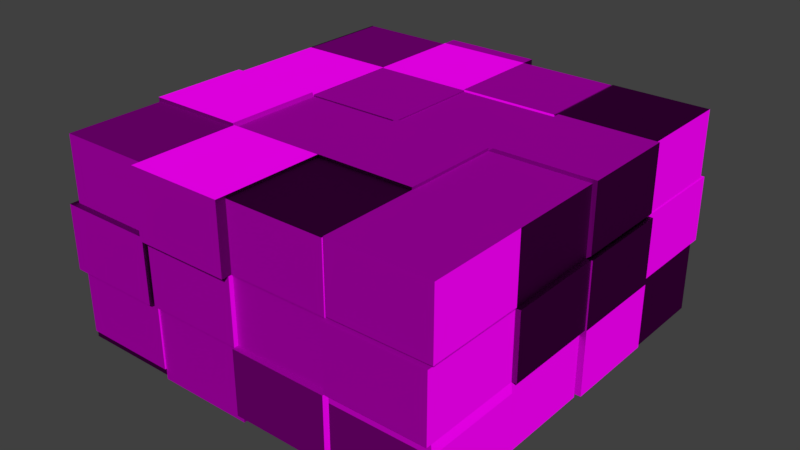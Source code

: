 # Source: game_base1_textured-hr-.blend  (saved by Blender 2.79.0; exported with 4.5.12 LTS)
import bpy
from mathutils import Matrix  # noqa: F401  (used for matrix-valued properties, if any)

bpy.ops.wm.read_factory_settings(use_empty=True)
scene = bpy.context.scene
scene.name = 'Scene'

# ---- collections
col_collection_1 = bpy.data.collections.new('Collection 1'); scene.collection.children.link(col_collection_1)

# ---- images (referenced by path relative to the original .blend; pixels are not part of the script)
import os
ASSET_DIR = os.environ.get("B2B_ASSET_DIR", "")  # directory of the original .blend (textures are referenced by path, not embedded)
HERE = os.path.dirname(os.path.abspath(__file__))  # packed textures are extracted next to this script under _unpacked/

def load_image(name, relpath, width, height, colorspace="sRGB"):
    """Load a texture the original file referenced (path relative to the .blend, or extracted next to this script)."""
    p = next((c for c in (os.path.join(HERE, relpath), os.path.join(ASSET_DIR, relpath)) if relpath and os.path.exists(c)), "")
    if p:
        img = bpy.data.images.load(p, check_existing=True)
        img.name = name
    else:  # same state as the original file: an image datablock whose file is absent (Cycles renders it pink)
        img = bpy.data.images.new(name, width, height)
        img.source = "FILE"
        img.filepath = "//" + (relpath or name)
    img.colorspace_settings.name = colorspace
    return img
img_base_diffuse_001 = load_image('base-diffuse.001', 'base-diffuse.png', 1024, 1024, 'sRGB')
img_base_normals_001 = load_image('base-normals.001', 'base-normal.png', 1024, 1024, 'Non-Color')

# ---- materials (node trees are filled in below, after node groups)
mat_material = bpy.data.materials.new('Material')
mat_material.alpha_threshold = 0.0
mat_material.roughness = 0.5

# ---- material node trees
mat_material.use_nodes = True; mat_material.node_tree.nodes.clear()
_N = mat_material.node_tree.nodes; _L = mat_material.node_tree.links
n0 = _N.new('ShaderNodeOutputMaterial'); n0.name = 'Material Output'; n0.location = (582, 433)
n1 = _N.new('ShaderNodeBsdfPrincipled'); n1.name = 'Principled BSDF'; n1.location = (81, 616)
n1.width = 150
n1.subsurface_method = 'BURLEY'
n1.inputs[2].default_value = 0.95
n1.inputs[3].default_value = 1.45
n1.inputs[9].default_value = (1.0, 1.0, 1.0)
n1.inputs[13].default_value = 0.0
n2 = _N.new('ShaderNodeNormalMap'); n2.name = 'Normal Map'; n2.location = (-232, 237)
n2.inputs[0].default_value = 2.0
n3 = _N.new('ShaderNodeTexImage'); n3.name = 'Image Texture.001'; n3.location = (-470, 640)
n3.width = 140
n3.image = img_base_diffuse_001
n4 = _N.new('ShaderNodeTexImage'); n4.name = 'Image Texture'; n4.location = (-522, 250)
n4.width = 140
n4.image = img_base_normals_001
_L.new(n1.outputs[0], n0.inputs[0])
_L.new(n4.outputs[0], n2.inputs[1])
_L.new(n2.outputs[0], n1.inputs[5])
_L.new(n3.outputs[0], n1.inputs[0])
n0.is_active_output = True

# ---- world
world_world = bpy.data.worlds.new('World'); scene.world = world_world
world_world.color = (0.05088, 0.05088, 0.05088)
world_world.use_sun_shadow = False
world_world.sun_shadow_jitter_overblur = 0.0
world_world.cycles.sampling_method = 'MANUAL'

# ---- meshes
me_base1 = bpy.data.meshes.new('base1')
me_base1.from_pydata([(8.0, 8.0, -4.0), (8.198, -3.02e-06, 1.333), (-8.0, -8.0, -4.0), (-8.0, 8.118, -1.333), (8.0, 8.0, 4.0), (8.0, -8.207, -1.333), (-8.0, -8.0, 4.0), (-8.0, 8.0, 4.0), (8.0, 4.0, -4.0), (8.0, -4.768e-07, -4.0), (8.0, -4.0, -4.0), (-8.0, -4.0, -4.0), (-8.0, 2.384e-06, -4.0), (-8.0, 4.0, -4.0), (8.0, 4.0, 4.0), (8.0, -4.292e-06, 4.0), (8.0, -4.0, 4.0), (-8.0, -4.0, 4.0), (-8.0, 1.669e-06, 4.0), (-8.0, 4.0, 4.0), (4.0, 8.0, -4.0), (1.431e-06, 8.0, -4.0), (-4.0, 8.0, -4.0), (4.0, -8.0, -4.0), (-4.768e-07, -8.0, -4.0), (-4.0, -8.0, -4.0), (4.0, 8.0, 4.0), (1.907e-06, 8.0, 4.0), (-4.0, 8.0, 4.0), (4.0, -8.0, 4.0), (-4.292e-06, -8.0, 4.0), (-4.0, -8.0, 4.0), (-4.0, 4.0, 4.0), (1.431e-06, 4.0, 4.0), (4.0, 4.0, 4.0), (-4.0, 1.788e-07, 4.0), (-9.537e-07, -1.311e-06, 4.0), (4.0, -2.801e-06, 4.0), (-4.0, -4.0, 4.0), (-2.146e-06, -4.0, 4.0), (4.0, -4.0, 4.0), (4.0, 4.0, -4.0), (9.537e-07, 4.0, -4.0), (-4.0, 4.0, -4.0), (4.0, 2.384e-07, -4.0), (2.384e-07, 9.537e-07, -4.0), (-4.0, 1.669e-06, -4.0), (4.0, -4.0, -4.0), (0.0, -4.0, -4.0), (-4.0, -4.0, -4.0), (8.0, 8.0, -1.333), (8.0, 8.0, 1.333), (8.0, -8.0, -1.333), (8.0, -8.0, 1.333), (-8.0, -8.0, -1.333), (-8.0, -8.0, 1.333), (-8.0, 8.0, -1.333), (-8.0, 8.0, 1.333), (-8.0, -4.0, 1.333), (-8.0, -4.0, -1.333), (-8.0, 1.907e-06, 1.333), (-8.0, 2.146e-06, -1.333), (-8.0, 4.0, 1.333), (-8.0, 4.0, -1.333), (8.0, 4.0, 1.333), (8.0, 4.0, -1.333), (8.0, -3.02e-06, 1.333), (8.0, -1.748e-06, -1.333), (8.0, -4.0, 1.333), (8.0, -4.0, -1.333), (4.0, 8.0, -1.333), (4.0, 8.0, 1.333), (1.589e-06, 8.0, -1.333), (1.748e-06, 8.0, 1.333), (-4.0, 8.0, -1.333), (-4.0, 8.0, 1.333), (4.0, -8.0, 1.333), (4.0, -8.0, -1.333), (-3.02e-06, -8.0, 1.333), (-1.748e-06, -8.0, -1.333), (-4.0, -8.0, 1.333), (-4.0, -8.0, -1.333), (8.14, -4.14, -4.28), (8.14, -8.14, -4.28), (8.14, -4.14, -1.614), (4.14, -8.14, -4.28), (4.14, -4.14, -4.28), (4.14, -8.14, -1.614), (8.14, -8.14, -1.614), (8.198, -1.748e-06, -1.333), (8.198, -4.0, 1.333), (8.198, -4.0, -1.333), (8.179, 4.0, 4.145), (8.179, -4.292e-06, 4.145), (4.179, 4.0, 4.145), (4.179, -2.801e-06, 4.145), (8.179, 4.0, 1.479), (8.179, -3.02e-06, 1.479), (8.255, 4.0, 1.333), (8.255, 4.0, -1.333), (8.255, -3.02e-06, 1.333), (8.255, -1.748e-06, -1.333), (8.253, 4.0, -4.0), (8.253, -4.768e-07, -4.0), (8.253, 4.0, -1.333), (8.253, -1.748e-06, -1.333), (8.107, -8.098, 1.437), (8.107, -8.098, 4.104), (8.107, -4.098, 4.104), (4.107, -4.098, 4.104), (4.107, -8.098, 4.104), (8.107, -4.098, 1.437), (4.107, -8.098, 1.437), (8.0, -8.207, 1.333), (4.0, -8.207, 1.333), (4.0, -8.207, -1.333), (4.0, -8.056, 4.0), (-4.292e-06, -8.056, 4.0), (4.0, -8.056, 1.333), (-3.02e-06, -8.056, 1.333), (-4.53e-06, -8.46, 4.0), (-4.0, -8.46, 4.0), (-3.258e-06, -8.46, 1.333), (-4.0, -8.46, 1.333), (-3.02e-06, -8.185, 1.333), (-1.748e-06, -8.185, -1.333), (-4.0, -8.185, 1.333), (-4.0, -8.185, -1.333), (-8.183, -8.259, -1.333), (-8.183, -8.259, 1.333), (-8.183, -4.259, 1.333), (-8.183, -4.259, -1.333), (-4.183, -8.259, 1.333), (-4.183, -8.259, -1.333), (-4.0, -8.068, -4.0), (-8.0, -8.068, -4.0), (-4.0, -8.068, -1.333), (-8.0, -8.068, -1.333), (4.0, -8.264, -4.0), (-5.96e-07, -8.264, -4.0), (4.0, -8.264, -1.333), (-1.868e-06, -8.264, -1.333), (-8.077, -4.0, 4.154), (-8.077, 1.669e-06, 4.154), (-4.077, 1.788e-07, 4.154), (-4.077, -4.0, 4.154), (-8.077, -4.0, 1.487), (-8.077, 1.907e-06, 1.487), (-8.21, 1.907e-06, 1.333), (-8.21, 2.146e-06, -1.333), (-8.21, 4.0, 1.333), (-8.21, 4.0, -1.333), (-8.035, -4.0, -4.0), (-8.035, 2.384e-06, -4.0), (-8.035, -4.0, -1.333), (-8.035, 2.146e-06, -1.333), (-4.342, 7.744, -3.592), (-7.744, 7.744, -3.592), (-7.744, 4.342, -3.592), (-7.744, 4.342, -1.324), (-4.342, 4.342, -3.592), (-7.744, 7.744, -1.324), (-4.342, 7.744, -1.324), (-8.0, 8.118, 1.333), (-4.0, 8.118, -1.333), (-4.0, 8.118, 1.333), (-8.079, 8.0, 1.333), (-8.079, 8.0, 4.0), (-8.079, 4.0, 4.0), (-8.079, 4.0, 1.333), (1.907e-06, 8.0, 4.0), (-4.0, 8.0, 4.0), (1.748e-06, 8.0, 1.333), (-4.0, 8.0, 1.333), (2.146e-06, 8.577, 4.0), (-4.0, 8.577, 4.0), (1.987e-06, 8.577, 1.333), (-4.0, 8.577, 1.333), (1.907e-06, 8.0, 4.093), (-4.0, 8.0, 4.093), (-4.0, 4.0, 4.093), (1.431e-06, 4.0, 4.093), (1.907e-06, 8.0, 4.093), (-4.0, 8.0, 4.093), (2.146e-06, 8.577, 4.093), (-4.0, 8.577, 4.093), (-4.0, 8.0, 4.021), (-8.0, 8.0, 4.021), (-8.0, 4.0, 4.021), (-4.0, 4.0, 4.021), (-8.0, 1.669e-06, 4.046), (-8.0, 4.0, 4.046), (-4.0, 4.0, 4.046), (-4.0, 1.788e-07, 4.046), (1.589e-06, 8.035, -1.333), (1.748e-06, 8.035, 1.333), (-4.0, 8.035, -1.333), (-4.0, 8.035, 1.333), (4.0, 8.842, -4.0), (1.669e-06, 8.842, -4.0), (4.0, 8.842, -1.333), (1.828e-06, 8.842, -1.333), (1.55e-06, 8.359, -4.0), (-4.0, 8.359, -4.0), (1.709e-06, 8.359, -1.333), (-4.0, 8.359, -1.333), (8.0, 8.297, -1.333), (8.0, 8.297, 1.333), (4.0, 8.297, -1.333), (4.0, 8.297, 1.333), (8.07, 8.0, -1.333), (8.07, 8.0, 1.333), (8.07, 4.0, 1.333), (8.07, 4.0, -1.333), (8.07, 8.297, -1.333), (8.07, 8.297, 1.333), (8.0, 8.133, 1.333), (8.0, 8.133, 4.0), (4.0, 8.133, 4.0), (4.0, 8.133, 1.333), (8.0, 8.0, 4.052), (8.0, 4.0, 4.052), (4.0, 4.0, 4.052), (4.0, 8.0, 4.052), (8.0, 8.133, 4.052), (4.0, 8.133, 4.052), (-9.537e-07, -1.311e-06, 4.112), (4.0, -2.801e-06, 4.112), (-2.146e-06, -4.0, 4.112), (4.0, -4.0, 4.112), (-4.0, 4.0, 4.052), (1.431e-06, 4.0, 4.052), (-4.0, 1.788e-07, 4.052), (-9.537e-07, -1.311e-06, 4.052), (4.0, 8.0, 4.084), (1.907e-06, 8.0, 4.084), (1.431e-06, 4.0, 4.084), (4.0, 4.0, 4.084), (-8.0, 4.0, 4.019), (-8.0, 8.0, 4.019), (-8.079, 4.0, 4.019), (-8.079, 8.0, 4.019), (-4.0, 8.0, 4.052), (-8.0, 8.0, 4.052), (-8.0, 4.0, 4.052), (-4.0, 4.0, 4.052), (-8.0, 4.0, 4.051), (-8.0, 8.0, 4.051), (-8.079, 4.0, 4.051), (-8.079, 8.0, 4.051), (-8.0, 1.669e-06, 4.078), (-8.0, 4.0, 4.078), (-4.0, 4.0, 4.078), (-4.0, 1.788e-07, 4.078), (-4.292e-06, -8.0, 4.099), (-4.0, -8.0, 4.099), (-4.0, -4.0, 4.099), (-2.146e-06, -4.0, 4.099), (-4.53e-06, -8.46, 4.099), (-4.0, -8.46, 4.099), (9.537e-07, 4.0, -4.338), (-4.0, 4.0, -4.338), (2.384e-07, 9.537e-07, -4.338), (-4.0, 1.669e-06, -4.338), (4.0, 2.384e-07, -4.21), (2.384e-07, 9.537e-07, -4.21), (4.0, -4.0, -4.21), (0.0, -4.0, -4.21), (-4.0, -8.0, -4.271), (-8.0, -8.0, -4.271), (-8.0, -4.0, -4.271), (-4.0, -4.0, -4.271), (-8.0, 2.384e-06, -4.133), (-8.0, 4.0, -4.133), (-4.0, 4.0, -4.133), (-4.0, 1.669e-06, -4.133), (8.0, 8.0, -4.284), (8.0, 4.0, -4.284), (4.0, 8.0, -4.284), (4.0, 4.0, -4.284), (8.0, -4.768e-07, -4.134), (8.0, -4.0, -4.134), (4.0, 2.384e-07, -4.134), (4.0, -4.0, -4.134), (-4.768e-07, -8.0, -4.443), (-4.0, -8.0, -4.443), (0.0, -4.0, -4.443), (-4.0, -4.0, -4.443)], [], [(2, 11, 270, 269), (38, 17, 6, 31), (16, 40, 109, 108), (80, 31, 6, 55), (168, 19, 238, 240), (43, 13, 158, 160), (55, 6, 17, 58), (60, 58, 146, 147), (60, 18, 19, 62), (51, 4, 14, 64), (14, 34, 94, 92), (66, 15, 16, 68), (32, 28, 186, 189), (32, 19, 191, 192), (17, 38, 145, 142), (63, 56, 161, 159), (46, 12, 272, 275), (46, 49, 11, 12), (10, 47, 283, 281), (48, 45, 265, 267), (45, 48, 49, 46), (8, 9, 44, 41), (41, 44, 45, 42), (43, 42, 260, 261), (0, 8, 277, 276), (20, 41, 42, 21), (21, 42, 43, 22), (15, 37, 40, 16), (37, 36, 226, 227), (36, 35, 38, 39), (34, 37, 95, 94), (34, 33, 36, 37), (36, 33, 231, 233), (26, 34, 222, 223), (33, 34, 237, 236), (28, 32, 180, 179), (50, 0, 20, 70), (70, 20, 198, 200), (21, 22, 203, 202), (29, 76, 112, 110), (76, 29, 116, 118), (80, 78, 122, 123), (76, 53, 106, 112), (40, 39, 30, 29), (38, 31, 255, 256), (69, 52, 88, 84), (47, 23, 24, 48), (49, 48, 286, 287), (24, 79, 81, 25), (78, 80, 126, 124), (23, 77, 140, 138), (77, 76, 78, 79), (47, 10, 82, 86), (53, 76, 114, 113), (73, 75, 173, 172), (75, 73, 195, 197), (26, 71, 73, 27), (71, 70, 72, 73), (51, 71, 219, 216), (71, 51, 207, 209), (9, 67, 69, 10), (69, 67, 89, 91), (65, 67, 105, 104), (65, 64, 98, 99), (0, 50, 65, 8), (50, 206, 214, 210), (12, 61, 63, 13), (62, 63, 151, 150), (11, 59, 154, 152), (59, 58, 60, 61), (2, 54, 59, 11), (58, 59, 131, 130), (28, 75, 57, 7), (56, 57, 163, 3), (13, 63, 159, 158), (63, 62, 57, 56), (25, 81, 136, 134), (55, 58, 130, 129), (77, 23, 85, 87), (69, 68, 53, 52), (82, 83, 85, 86), (83, 88, 87, 85), (82, 84, 88, 83), (52, 77, 87, 88), (10, 69, 84, 82), (23, 47, 86, 85), (89, 1, 90, 91), (66, 68, 90, 1), (68, 69, 91, 90), (67, 66, 1, 89), (96, 92, 93, 97), (92, 94, 95, 93), (15, 66, 97, 93), (66, 64, 96, 97), (64, 14, 92, 96), (37, 15, 93, 95), (99, 98, 100, 101), (67, 65, 99, 101), (64, 66, 100, 98), (66, 67, 101, 100), (102, 104, 105, 103), (67, 9, 103, 105), (9, 8, 102, 103), (8, 65, 104, 102), (111, 108, 107, 106), (106, 107, 110, 112), (108, 109, 110, 107), (68, 16, 108, 111), (40, 29, 110, 109), (53, 68, 111, 106), (5, 113, 114, 115), (76, 77, 115, 114), (52, 53, 113, 5), (77, 52, 5, 115), (118, 116, 117, 119), (78, 76, 118, 119), (29, 30, 117, 116), (30, 78, 119, 117), (122, 120, 121, 123), (31, 80, 123, 121), (120, 30, 254, 258), (78, 30, 120, 122), (125, 124, 126, 127), (80, 81, 127, 126), (79, 78, 124, 125), (81, 79, 125, 127), (128, 129, 130, 131), (133, 132, 129, 128), (81, 80, 132, 133), (54, 81, 133, 128), (59, 54, 128, 131), (80, 55, 129, 132), (134, 136, 137, 135), (54, 2, 135, 137), (81, 54, 137, 136), (2, 25, 134, 135), (138, 140, 141, 139), (79, 24, 139, 141), (77, 79, 141, 140), (24, 23, 138, 139), (146, 142, 143, 147), (144, 143, 142, 145), (38, 35, 144, 145), (18, 60, 147, 143), (35, 18, 143, 144), (58, 17, 142, 146), (149, 148, 150, 151), (61, 60, 148, 149), (60, 62, 150, 148), (63, 61, 149, 151), (152, 154, 155, 153), (12, 11, 152, 153), (59, 61, 155, 154), (61, 12, 153, 155), (162, 156, 157, 161), (156, 160, 158, 157), (158, 159, 161, 157), (56, 74, 162, 161), (74, 22, 156, 162), (22, 43, 160, 156), (165, 164, 3, 163), (75, 74, 164, 165), (57, 75, 165, 163), (74, 56, 3, 164), (169, 168, 167, 166), (62, 19, 168, 169), (7, 57, 166, 167), (57, 62, 169, 166), (171, 170, 182, 183), (28, 27, 170, 171), (75, 28, 171, 173), (27, 73, 172, 170), (174, 176, 177, 175), (172, 173, 177, 176), (170, 172, 176, 174), (173, 171, 175, 177), (178, 179, 180, 181), (183, 182, 184, 185), (27, 28, 179, 178), (170, 174, 184, 182), (32, 33, 181, 180), (33, 27, 178, 181), (174, 175, 185, 184), (175, 171, 183, 185), (238, 239, 247, 246), (19, 32, 189, 188), (7, 19, 188, 187), (28, 7, 187, 186), (192, 191, 251, 252), (18, 35, 193, 190), (35, 32, 192, 193), (19, 18, 190, 191), (195, 194, 196, 197), (74, 75, 197, 196), (73, 72, 194, 195), (72, 74, 196, 194), (200, 198, 199, 201), (20, 21, 199, 198), (72, 70, 200, 201), (21, 72, 201, 199), (204, 202, 203, 205), (74, 72, 204, 205), (22, 74, 205, 203), (72, 21, 202, 204), (207, 206, 208, 209), (51, 64, 212, 211), (70, 71, 209, 208), (50, 70, 208, 206), (210, 211, 212, 213), (211, 210, 214, 215), (207, 51, 211, 215), (64, 65, 213, 212), (65, 50, 210, 213), (206, 207, 215, 214), (217, 216, 219, 218), (4, 51, 216, 217), (218, 26, 223, 225), (71, 26, 218, 219), (220, 223, 222, 221), (223, 220, 224, 225), (217, 218, 225, 224), (14, 4, 220, 221), (4, 217, 224, 220), (34, 14, 221, 222), (227, 226, 228, 229), (40, 37, 227, 229), (39, 40, 229, 228), (36, 39, 228, 226), (231, 230, 232, 233), (33, 32, 230, 231), (32, 35, 232, 230), (35, 36, 233, 232), (234, 235, 236, 237), (34, 26, 234, 237), (27, 33, 236, 235), (26, 27, 235, 234), (239, 241, 249, 247), (167, 168, 240, 241), (7, 167, 241, 239), (19, 7, 239, 238), (242, 243, 244, 245), (246, 247, 249, 248), (189, 186, 242, 245), (187, 188, 244, 243), (240, 238, 246, 248), (241, 240, 248, 249), (188, 189, 245, 244), (186, 187, 243, 242), (252, 251, 250, 253), (190, 193, 253, 250), (191, 190, 250, 251), (193, 192, 252, 253), (257, 256, 255, 254), (254, 255, 259, 258), (31, 121, 259, 255), (39, 38, 256, 257), (121, 120, 258, 259), (30, 39, 257, 254), (260, 262, 263, 261), (42, 45, 262, 260), (45, 46, 263, 262), (46, 43, 261, 263), (264, 266, 267, 265), (45, 44, 264, 265), (44, 47, 266, 264), (47, 48, 267, 266), (271, 268, 269, 270), (11, 49, 271, 270), (49, 25, 268, 271), (25, 2, 269, 268), (274, 275, 272, 273), (12, 13, 273, 272), (13, 43, 274, 273), (43, 46, 275, 274), (276, 277, 279, 278), (41, 20, 278, 279), (8, 41, 279, 277), (20, 0, 276, 278), (280, 281, 283, 282), (47, 44, 282, 283), (44, 9, 280, 282), (9, 10, 281, 280), (286, 284, 285, 287), (24, 25, 285, 284), (48, 24, 284, 286), (25, 49, 287, 285)])
_uv = me_base1.uv_layers.new(name='UVMap')
_uv.uv.foreach_set('vector', [0.5251, 0.4777, 0.4414, 0.4777, 0.4414, 0.4664, 0.5251, 0.4664, 0.9566, 0.1176, 0.9566, 0.2013, 0.8729, 0.2013, 0.8729, 0.1176, 0.6976, 0.4707, 0.6139, 0.4707, 0.6162, 0.4664, 0.6998, 0.4664, 0.6976, 0.8053, 0.6976, 0.6938, 0.7813, 0.6938, 0.7813, 0.8053, 0.1704, 0.5352, 0.172, 0.5352, 0.172, 0.536, 0.1704, 0.536, 0.9542, 0.6659, 0.9542, 0.5822, 0.9713, 0.5876, 0.9713, 0.6588, 0.6976, 0.6938, 0.6976, 0.5822, 0.7813, 0.5822, 0.7813, 0.6938, 0.3577, 0.118, 0.2741, 0.118, 0.2741, 0.1115, 0.3577, 0.1115, 0.08367, 0.6063, 0.08367, 0.7179, 1.995e-08, 0.7179, 0.0, 0.6063, 0.6204, 0.2313, 0.6204, 0.1198, 0.7041, 0.1198, 0.7041, 0.2313, 0.616, 0.006075, 0.5323, 0.006075, 0.5361, 0.0, 0.6198, 1.995e-08, 0.8649, 0.5822, 0.8649, 0.6938, 0.7813, 0.6938, 0.7813, 0.5822, 0.4414, 0.7158, 0.4414, 0.7994, 0.4405, 0.7994, 0.4405, 0.7158, 0.9999, 0.1176, 0.9999, 0.2013, 0.9979, 0.2013, 0.9979, 0.1176, 0.5339, 0.2292, 0.6176, 0.2292, 0.616, 0.2356, 0.5323, 0.2356, 0.6102, 0.8093, 0.6102, 0.8929, 0.6048, 0.8875, 0.6048, 0.8164, 0.9865, 0.6659, 0.9865, 0.5822, 0.992, 0.5822, 0.992, 0.6659, 0.1673, 0.3407, 0.08367, 0.3407, 0.08367, 0.257, 0.1673, 0.257, 0.9862, 0.8332, 0.9862, 0.7496, 0.9918, 0.7496, 0.9918, 0.8332, 0.9685, 0.2013, 0.9685, 0.1176, 0.9773, 0.1176, 0.9773, 0.2013, 0.1673, 0.4243, 0.08367, 0.4243, 0.08367, 0.3407, 0.1673, 0.3407, 0.1013, 0.005297, 0.185, 0.005298, 0.185, 0.08896, 0.1013, 0.08896, 0.1013, 0.08896, 0.185, 0.08896, 0.185, 0.1726, 0.1013, 0.1726, 0.1673, 0.9478, 0.1673, 0.8641, 0.1815, 0.8641, 0.1815, 0.9478, 0.08367, 0.4948, 1.995e-08, 0.4948, 1.995e-08, 0.4829, 0.08367, 0.4829, 0.01762, 0.08896, 0.1013, 0.08896, 0.1013, 0.1726, 0.01762, 0.1726, 0.01762, 0.1726, 0.1013, 0.1726, 0.1013, 0.2563, 0.01762, 0.2563, 0.185, 0.9277, 0.185, 0.844, 0.2686, 0.844, 0.2686, 0.9277, 0.9974, 0.4664, 0.9974, 0.55, 0.9927, 0.55, 0.9927, 0.4664, 0.8649, 0.9169, 0.8649, 0.8332, 0.9486, 0.8332, 0.9486, 0.9169, 0.9886, 0.8332, 0.9886, 0.9169, 0.9825, 0.9169, 0.9825, 0.8332, 0.8649, 0.6659, 0.8649, 0.5822, 0.9486, 0.5822, 0.9486, 0.6659, 0.9995, 0.4664, 0.9995, 0.55, 0.9974, 0.55, 0.9974, 0.4664, 0.5293, 0.6955, 0.613, 0.6955, 0.613, 0.6977, 0.5293, 0.6977, 0.6104, 0.8951, 0.6104, 0.8115, 0.6139, 0.8115, 0.6139, 0.8951, 0.02405, 0.9163, 0.02405, 1.0, 0.02018, 1.0, 0.02018, 0.9163, 0.4414, 0.4808, 0.4414, 0.5923, 0.3577, 0.5923, 0.3577, 0.4808, 0.3377, 0.2295, 0.3377, 0.3411, 0.3201, 0.3411, 0.3201, 0.2295, 0.01762, 0.1726, 0.01762, 0.2563, 0.0101, 0.2563, 0.0101, 0.1726, 0.1696, 0.5519, 0.1696, 0.6635, 0.1673, 0.6591, 0.1673, 0.5476, 0.1712, 0.8497, 0.1712, 0.7381, 0.1723, 0.7381, 0.1723, 0.8497, 0.9777, 0.3484, 0.9777, 0.432, 0.968, 0.432, 0.968, 0.3484, 0.1696, 0.6635, 0.08592, 0.6635, 0.08367, 0.6591, 0.1673, 0.6591, 0.6139, 0.8115, 0.6976, 0.8115, 0.6976, 0.8951, 0.6139, 0.8951, 0.185, 0.503, 0.2686, 0.503, 0.2686, 0.5072, 0.185, 0.5072, 0.3577, 0.2275, 0.4414, 0.2275, 0.4443, 0.2391, 0.3607, 0.2391, 0.8649, 0.8053, 0.8649, 0.889, 0.7813, 0.889, 0.7813, 0.8053, 0.9671, 0.6659, 0.9671, 0.7496, 0.9486, 0.7496, 0.9486, 0.6659, 0.3577, 0.4622, 0.3577, 0.3507, 0.4414, 0.3507, 0.4414, 0.4622, 0.01242, 1.0, 0.01242, 0.9163, 0.0163, 0.9163, 0.0163, 1.0, 0.9773, 0.2292, 0.9773, 0.1176, 0.9828, 0.1176, 0.9828, 0.2292, 0.7037, 0.4599, 0.7037, 0.3484, 0.7873, 0.3484, 0.7873, 0.4599, 0.4457, 0.1115, 0.5294, 0.1115, 0.5323, 0.1233, 0.4487, 0.1233, 0.9957, 0.7496, 0.9957, 0.6659, 1.0, 0.6659, 1.0, 0.7496, 0.0, 0.0, 0.0, 0.0, 0.0, 0.0, 0.0, 0.0, 0.3531, 0.7715, 0.3531, 0.8552, 0.3523, 0.8552, 0.3523, 0.7715, 0.0, 0.4794, 1.995e-08, 0.3678, 0.08367, 0.3678, 0.08367, 0.4794, 1.995e-08, 0.3678, 2.494e-08, 0.2563, 0.08367, 0.2563, 0.08367, 0.3678, 0.5322, 0.2465, 0.5322, 0.3302, 0.5294, 0.3302, 0.5294, 0.2465, 0.7873, 0.432, 0.871, 0.432, 0.871, 0.4383, 0.7873, 0.4383, 0.6198, 0.1115, 0.6198, 1.496e-08, 0.7034, 0.0, 0.7034, 0.1115, 0.008281, 0.9163, 0.008281, 1.0, 0.00414, 1.0, 0.00414, 0.9163, 0.9966, 0.1176, 0.9966, 0.2013, 0.9913, 0.2013, 0.9913, 0.1176, 0.9784, 0.1115, 0.9784, 0.0, 0.9837, 0.0, 0.9837, 0.1115, 0.08367, 0.4948, 0.08367, 0.6063, 0.0, 0.6063, 1.995e-08, 0.4948, 0.7892, 0.2013, 0.7892, 0.2075, 0.7878, 0.2075, 0.7878, 0.2013, 0.2969, 0.3915, 0.1854, 0.3915, 0.1854, 0.3078, 0.2969, 0.3078, 0.9872, 0.2313, 0.9872, 0.3429, 0.9828, 0.3429, 0.9828, 0.2313, 0.357, 0.4526, 0.357, 0.3411, 0.3577, 0.3411, 0.3577, 0.4526, 0.2741, 0.2295, 0.2741, 0.118, 0.3577, 0.118, 0.3577, 0.2295, 0.5251, 0.4777, 0.5251, 0.5892, 0.4414, 0.5892, 0.4414, 0.4777, 0.2741, 0.118, 0.2741, 0.2295, 0.2686, 0.2295, 0.2686, 0.118, 0.6176, 0.3429, 0.6176, 0.2313, 0.7013, 0.2313, 0.7013, 0.3429, 0.3577, 0.6042, 0.3577, 0.7158, 0.3553, 0.7158, 0.3553, 0.6042, 0.2969, 0.3078, 0.1854, 0.3078, 0.185, 0.3007, 0.2798, 0.3007, 0.4414, 0.6042, 0.4414, 0.7158, 0.3577, 0.7158, 0.3577, 0.6042, 0.5251, 0.7008, 0.5251, 0.5892, 0.5265, 0.5892, 0.5265, 0.7008, 0.1673, 0.8587, 0.1673, 0.775, 0.1712, 0.7805, 0.1712, 0.8641, 0.5294, 0.2465, 0.5294, 0.135, 0.5323, 0.1233, 0.5323, 0.2348, 0.3577, 0.2275, 0.3577, 0.1159, 0.4414, 0.1159, 0.4414, 0.2275, 0.7813, 0.8918, 0.7813, 0.9755, 0.6976, 0.9755, 0.6976, 0.8918, 0.1703, 0.4243, 0.1703, 0.5359, 0.0866, 0.5359, 0.0866, 0.4243, 0.3607, 0.3507, 0.3607, 0.2391, 0.4443, 0.2391, 0.4443, 0.3507, 0.1673, 0.5476, 0.08367, 0.5476, 0.0866, 0.5359, 0.1703, 0.5359, 0.5294, 0.1115, 0.5294, 0.0, 0.5323, 0.01174, 0.5323, 0.1233, 0.5294, 0.135, 0.4457, 0.135, 0.4487, 0.1233, 0.5323, 0.1233, 0.8672, 0.4664, 0.8672, 0.5779, 0.7835, 0.5779, 0.7835, 0.4664, 0.00414, 0.9163, 0.00414, 1.0, 0.0, 1.0, 0.0, 0.9163, 0.9872, 0.3429, 0.9872, 0.2313, 0.9913, 0.2313, 0.9913, 0.3429, 0.9913, 0.1176, 0.9913, 0.2292, 0.9872, 0.2292, 0.9872, 0.1176, 0.6976, 0.5884, 0.6976, 0.6999, 0.6139, 0.6999, 0.6139, 0.5884, 0.3553, 0.911, 0.3553, 0.8273, 0.4389, 0.8273, 0.4389, 0.911, 0.6102, 0.5779, 0.6102, 0.4664, 0.6139, 0.4724, 0.6139, 0.584, 0.6139, 0.5822, 0.6976, 0.5822, 0.6976, 0.5884, 0.6139, 0.5884, 0.616, 0.1176, 0.616, 0.006075, 0.6198, 1.995e-08, 0.6198, 0.1115, 0.5265, 0.5779, 0.6102, 0.5779, 0.6139, 0.584, 0.5302, 0.584, 0.8703, 0.2313, 0.8703, 0.3429, 0.7866, 0.3429, 0.7866, 0.2313, 0.9893, 0.08366, 0.9893, 9.973e-09, 0.9947, 0.0, 0.9947, 0.08366, 0.9939, 0.8332, 0.9939, 0.9169, 0.9886, 0.9169, 0.9886, 0.8332, 0.983, 0.3484, 0.983, 0.4599, 0.9777, 0.4599, 0.9777, 0.3484, 0.7813, 0.8053, 0.7813, 0.6938, 0.8649, 0.6938, 0.8649, 0.8053, 0.9871, 0.4664, 0.9871, 0.5779, 0.9818, 0.5779, 0.9818, 0.4664, 0.185, 0.005298, 0.1013, 0.005297, 0.1013, 0.0, 0.185, 2.194e-07, 0.9809, 0.7775, 0.9809, 0.6659, 0.9862, 0.6659, 0.9862, 0.7775, 0.3598, 0.1115, 0.3598, 1.995e-08, 0.4434, 0.0, 0.4434, 0.1115, 0.08367, 0.6591, 0.08367, 0.5476, 0.1673, 0.5476, 0.1673, 0.6591, 0.0, 0.9163, 9.975e-09, 0.8327, 0.08367, 0.8327, 0.08367, 0.9163, 0.6976, 0.5822, 0.6976, 0.4707, 0.6998, 0.4664, 0.6998, 0.5779, 0.9939, 0.9189, 0.9939, 0.8353, 0.9983, 0.8332, 0.9983, 0.9169, 0.4414, 0.1159, 0.3577, 0.1159, 0.3598, 0.1115, 0.4434, 0.1115, 0.6139, 0.8115, 0.6139, 0.6999, 0.6976, 0.6999, 0.6976, 0.8115, 0.9873, 0.3484, 0.9873, 0.4599, 0.983, 0.4599, 0.983, 0.3484, 0.4414, 0.2275, 0.4414, 0.1159, 0.4457, 0.1159, 0.4457, 0.2275, 1.0, 0.7496, 1.0, 0.8332, 0.9957, 0.8332, 0.9957, 0.7496, 0.5265, 0.8093, 0.5265, 0.6977, 0.6102, 0.6977, 0.6102, 0.8093, 0.04123, 1.0, 0.04123, 0.9163, 0.0424, 0.9163, 0.0424, 1.0, 0.6139, 0.8951, 0.6976, 0.8951, 0.6976, 0.8963, 0.6139, 0.8963, 0.5265, 0.7008, 0.5265, 0.8123, 0.5253, 0.8123, 0.5253, 0.7008, 0.62, 0.4641, 0.62, 0.3525, 0.7037, 0.3525, 0.7037, 0.4641, 0.2686, 0.503, 0.2686, 0.3915, 0.2783, 0.3915, 0.2783, 0.503, 0.4414, 0.4622, 0.451, 0.4622, 0.451, 0.4664, 0.4414, 0.4664, 0.451, 0.3507, 0.451, 0.4622, 0.4414, 0.4622, 0.4414, 0.3507, 0.703, 0.3429, 0.703, 0.2313, 0.7866, 0.2313, 0.7866, 0.3429, 0.9952, 0.2313, 0.9952, 0.3429, 0.9913, 0.3429, 0.9913, 0.2313, 0.9918, 0.7775, 0.9918, 0.6659, 0.9957, 0.6659, 0.9957, 0.7775, 0.02018, 0.9163, 0.02018, 1.0, 0.0163, 1.0, 0.0163, 0.9163, 0.185, 0.2295, 0.185, 0.118, 0.2686, 0.118, 0.2686, 0.2295, 0.7034, 0.1115, 0.7034, 0.0, 0.7871, 0.0, 0.7871, 0.1115, 0.9828, 0.2314, 0.9828, 0.3429, 0.9774, 0.3429, 0.9774, 0.2313, 0.7909, 0.08366, 0.8746, 0.08366, 0.8708, 0.08907, 0.7871, 0.08907, 0.7909, 0.0, 0.7909, 0.08366, 0.7871, 0.08907, 0.7871, 0.005413, 0.08367, 0.8587, 0.1673, 0.8587, 0.1712, 0.8641, 0.0875, 0.8641, 0.7041, 0.2292, 0.7041, 0.1176, 0.7878, 0.1176, 0.7878, 0.2292, 0.5251, 0.5892, 0.5251, 0.4777, 0.5265, 0.4777, 0.5265, 0.5892, 0.5265, 0.8123, 0.5265, 0.896, 0.5251, 0.896, 0.5251, 0.8123, 0.5251, 0.9797, 0.5251, 0.896, 0.5265, 0.896, 0.5265, 0.9797, 0.5251, 0.7047, 0.5251, 0.8162, 0.4414, 0.8162, 0.4414, 0.7047, 0.9818, 0.4664, 0.9818, 0.5779, 0.9763, 0.5779, 0.9763, 0.4664, 0.9873, 0.432, 0.9873, 0.3484, 0.9928, 0.3484, 0.9928, 0.432, 0.7813, 0.889, 0.8649, 0.889, 0.8649, 0.8945, 0.7813, 0.8945, 0.2741, 0.1115, 0.2741, 0.0, 0.3577, 0.0, 0.3577, 0.1115, 0.9561, 0.432, 0.8725, 0.432, 0.8725, 0.3484, 0.9561, 0.3484, 0.9865, 0.5822, 0.9865, 0.6659, 0.9801, 0.6659, 0.9801, 0.5822, 0.6184, 0.4599, 0.6184, 0.3484, 0.62, 0.3548, 0.62, 0.4664, 0.5347, 0.4599, 0.6184, 0.4599, 0.62, 0.4664, 0.5363, 0.4664, 0.5339, 0.1176, 0.5339, 0.2292, 0.5323, 0.2356, 0.5323, 0.1241, 0.7835, 0.4664, 0.7835, 0.5779, 0.6998, 0.5779, 0.6998, 0.4664, 0.9872, 0.1176, 0.9872, 0.2292, 0.9828, 0.2292, 0.9828, 0.1176, 0.9947, 0.08366, 0.9947, 0.0, 0.9991, 0.0, 0.9991, 0.08366, 0.9996, 0.2313, 0.9996, 0.315, 0.9952, 0.315, 0.9952, 0.2313, 0.1673, 0.6635, 0.1673, 0.775, 0.08367, 0.775, 0.08367, 0.6635, 0.1673, 0.257, 0.08367, 0.257, 0.08367, 0.2563, 0.1673, 0.2563, 0.3523, 0.7715, 0.3523, 0.6879, 0.3531, 0.6879, 0.3531, 0.7715, 0.3577, 0.4526, 0.3577, 0.5642, 0.357, 0.5642, 0.357, 0.4526, 0.3494, 0.3915, 0.3494, 0.4864, 0.2783, 0.4864, 0.2783, 0.3915, 0.3494, 0.5034, 0.3494, 0.5746, 0.2783, 0.5746, 0.2783, 0.5034, 0.2798, 0.3007, 0.185, 0.3007, 0.185, 0.2295, 0.2798, 0.2295, 0.6102, 0.8929, 0.5265, 0.8929, 0.5336, 0.8875, 0.6048, 0.8875, 0.3566, 0.3919, 0.3566, 0.5034, 0.3494, 0.4864, 0.3494, 0.3915, 0.1844, 0.2563, 0.1844, 0.3399, 0.1673, 0.3328, 0.1673, 0.2616, 0.3523, 0.7324, 0.3523, 0.8439, 0.2686, 0.8439, 0.2686, 0.7324, 0.2758, 0.6187, 0.2758, 0.5072, 0.2783, 0.5072, 0.2783, 0.6187, 0.3553, 0.6042, 0.3553, 0.6879, 0.3528, 0.6879, 0.3528, 0.6042, 0.5265, 0.8929, 0.6102, 0.8929, 0.6102, 0.8954, 0.5265, 0.8954, 0.3523, 0.6187, 0.3523, 0.7303, 0.2686, 0.7303, 0.2686, 0.6187, 0.172, 0.4236, 0.172, 0.5352, 0.1704, 0.5352, 0.1704, 0.4236, 0.7013, 0.3429, 0.7013, 0.2313, 0.703, 0.2313, 0.703, 0.3429, 0.04123, 0.9163, 0.04123, 1.0, 0.03956, 1.0, 0.03956, 0.9163, 0.03181, 1.0, 0.03181, 0.9163, 0.03569, 0.9163, 0.03569, 1.0, 0.0, 0.0, 0.0, 0.0, 0.0, 0.0, 0.0, 0.0, 0.0, 0.0, 0.0, 0.0, 0.0, 0.0, 0.0, 0.0, 0.0, 0.0, 0.0, 0.0, 0.0, 0.0, 0.0, 0.0, 0.5251, 0.5931, 0.5251, 0.7047, 0.4414, 0.7047, 0.4414, 0.5931, 0.954, 0.315, 0.954, 0.2313, 0.966, 0.2313, 0.966, 0.315, 0.1723, 0.5669, 0.1723, 0.4554, 0.1844, 0.4554, 0.1844, 0.5669, 0.1844, 0.3399, 0.1844, 0.4515, 0.1723, 0.4515, 0.1723, 0.3399, 0.3523, 0.9276, 0.2686, 0.9276, 0.2686, 0.8439, 0.3523, 0.8439, 0.1844, 0.7381, 0.1844, 0.8218, 0.1723, 0.8218, 0.1723, 0.7381, 0.02793, 0.9163, 0.02793, 1.0, 0.02405, 1.0, 0.02405, 0.9163, 0.1723, 0.5669, 0.1844, 0.5669, 0.1844, 0.5708, 0.1723, 0.5708, 0.02793, 1.0, 0.02793, 0.9163, 0.03181, 0.9163, 0.03181, 1.0, 0.03956, 0.9163, 0.03956, 1.0, 0.03569, 1.0, 0.03569, 0.9163, 0.5251, 0.5931, 0.4414, 0.5931, 0.4414, 0.5892, 0.5251, 0.5892, 0.1723, 0.4515, 0.1844, 0.4515, 0.1844, 0.4554, 0.1723, 0.4554, 0.9989, 0.3484, 0.9989, 0.432, 0.9975, 0.432, 0.9975, 0.3484, 0.1696, 0.6635, 0.1696, 0.7472, 0.1687, 0.7472, 0.1687, 0.6635, 0.3553, 0.6879, 0.3553, 0.7715, 0.3544, 0.7715, 0.3544, 0.6879, 0.6176, 0.3429, 0.7013, 0.3429, 0.7013, 0.3438, 0.6176, 0.3438, 0.9979, 0.1176, 0.9979, 0.2013, 0.9966, 0.2013, 0.9966, 0.1176, 0.1817, 0.9277, 0.1817, 0.844, 0.1837, 0.844, 0.1837, 0.9277, 1.0, 0.5822, 1.0, 0.6659, 0.998, 0.6659, 0.998, 0.5822, 1.995e-08, 0.7179, 0.08367, 0.7179, 0.08367, 0.7198, 1.995e-08, 0.7198, 0.08367, 0.7211, 0.08367, 0.8327, 1.995e-08, 0.8327, 0.0, 0.7211, 0.613, 0.6955, 0.613, 0.584, 0.6137, 0.584, 0.6137, 0.6955, 0.2749, 0.6187, 0.2749, 0.5072, 0.2756, 0.5072, 0.2756, 0.6187, 0.3523, 0.9389, 0.3523, 0.8552, 0.3531, 0.8552, 0.3531, 0.9389, 0.4389, 0.7158, 0.4389, 0.8273, 0.3553, 0.8273, 0.3553, 0.7158, 0.01762, 0.08896, 0.01762, 0.1726, 1.995e-08, 0.1726, 0.0, 0.08896, 0.9662, 0.8332, 0.9662, 0.9169, 0.9486, 0.9169, 0.9486, 0.8332, 0.3025, 0.3411, 0.3025, 0.2295, 0.3201, 0.2295, 0.3201, 0.3411, 0.2686, 0.7324, 0.2686, 0.844, 0.185, 0.844, 0.185, 0.7324, 0.3569, 0.5034, 0.3569, 0.5871, 0.3494, 0.5871, 0.3494, 0.5034, 0.9737, 0.8332, 0.9737, 0.9448, 0.9662, 0.9448, 0.9662, 0.8332, 0.9671, 0.7775, 0.9671, 0.6659, 0.9747, 0.6659, 0.9747, 0.7775, 0.5338, 0.3472, 0.5338, 0.2356, 0.6175, 0.2356, 0.6175, 0.3472, 0.871, 0.432, 0.871, 0.3484, 0.8725, 0.3484, 0.8725, 0.432, 0.9809, 0.6659, 0.9809, 0.7775, 0.9747, 0.7775, 0.9747, 0.6659, 0.7892, 0.2013, 0.8729, 0.2013, 0.8729, 0.2075, 0.7892, 0.2075, 0.1912, 0.6187, 0.1912, 0.5072, 0.2749, 0.5072, 0.2749, 0.6187, 0.1912, 0.5072, 0.1912, 0.6187, 0.185, 0.6187, 0.185, 0.5072, 0.871, 0.4383, 0.871, 0.432, 0.8725, 0.432, 0.8725, 0.4383, 0.3563, 0.3411, 0.3563, 0.2295, 0.3577, 0.2295, 0.3577, 0.3411, 0.7892, 0.1176, 0.7892, 0.2013, 0.7878, 0.2013, 0.7878, 0.1176, 0.5338, 0.2356, 0.5338, 0.3472, 0.5323, 0.3472, 0.5323, 0.2356, 0.185, 0.7303, 0.185, 0.6187, 0.2686, 0.6187, 0.2686, 0.7303, 0.6204, 0.1198, 0.6204, 0.2313, 0.6176, 0.2313, 0.6176, 0.1198, 0.5265, 0.6955, 0.5293, 0.6955, 0.5293, 0.6977, 0.5265, 0.6977, 0.5293, 0.584, 0.5293, 0.6955, 0.5265, 0.6955, 0.5265, 0.584, 0.6976, 0.8081, 0.7813, 0.8081, 0.7813, 0.8918, 0.6976, 0.8918, 0.7813, 0.8081, 0.6976, 0.8081, 0.6976, 0.8053, 0.7813, 0.8053, 0.185, 0.7303, 0.2686, 0.7303, 0.2686, 0.7324, 0.185, 0.7324, 0.7041, 0.1198, 0.6204, 0.1198, 0.6204, 0.1176, 0.7041, 0.1176, 0.6204, 0.1198, 0.6176, 0.1198, 0.6176, 0.1176, 0.6204, 0.1176, 0.3531, 0.8552, 0.3531, 0.7715, 0.3552, 0.7715, 0.3552, 0.8552, 0.8703, 0.315, 0.8703, 0.2313, 0.954, 0.2313, 0.954, 0.315, 0.9975, 0.3484, 0.9975, 0.432, 0.9928, 0.432, 0.9928, 0.3484, 0.9967, 0.5822, 0.9967, 0.6659, 0.992, 0.6659, 0.992, 0.5822, 0.1673, 0.4236, 0.1673, 0.3399, 0.172, 0.3399, 0.172, 0.4236, 0.8649, 0.8332, 0.8649, 0.7496, 0.9486, 0.7496, 0.9486, 0.8332, 0.3531, 0.9389, 0.3531, 0.8552, 0.3552, 0.8552, 0.3552, 0.9389, 0.4414, 0.7994, 0.4414, 0.8831, 0.4392, 0.8831, 0.4392, 0.7994, 0.4414, 0.8831, 0.4414, 0.9667, 0.4392, 0.9667, 0.4392, 0.8831, 0.8649, 0.7496, 0.8649, 0.6659, 0.9486, 0.6659, 0.9486, 0.7496, 0.6104, 0.9788, 0.6104, 0.8951, 0.6139, 0.8951, 0.6139, 0.9788, 0.6137, 0.6977, 0.6137, 0.7814, 0.6102, 0.7814, 0.6102, 0.6977, 0.0, 0.4794, 0.08367, 0.4794, 0.08367, 0.4829, 0.0, 0.4829, 0.7013, 0.3437, 0.703, 0.3437, 0.703, 0.345, 0.7013, 0.345, 0.2686, 0.7303, 0.3523, 0.7303, 0.3523, 0.7311, 0.2686, 0.7311, 0.7013, 0.3429, 0.703, 0.3429, 0.703, 0.3437, 0.7013, 0.3437, 0.9997, 0.3484, 0.9997, 0.432, 0.9989, 0.432, 0.9989, 0.3484, 0.9508, 0.4664, 0.9508, 0.55, 0.8672, 0.55, 0.8672, 0.4664, 0.9983, 0.9169, 0.9983, 0.8332, 1.0, 0.8332, 1.0, 0.9169, 0.4405, 0.7158, 0.4405, 0.7994, 0.4392, 0.7994, 0.4392, 0.7158, 0.3544, 0.6879, 0.3544, 0.7715, 0.3531, 0.7715, 0.3531, 0.6879, 0.1704, 0.536, 0.172, 0.536, 0.172, 0.5373, 0.1704, 0.5373, 0.2686, 0.7311, 0.3523, 0.7311, 0.3523, 0.7324, 0.2686, 0.7324, 0.1687, 0.6635, 0.1687, 0.7472, 0.1674, 0.7472, 0.1674, 0.6635, 0.6176, 0.3438, 0.7013, 0.3438, 0.7013, 0.3451, 0.6176, 0.3451, 0.1673, 0.9478, 0.08367, 0.9478, 0.08367, 0.8641, 0.1673, 0.8641, 0.1837, 0.9277, 0.1837, 0.844, 0.185, 0.844, 0.185, 0.9277, 1.995e-08, 0.7198, 0.08367, 0.7198, 0.08367, 0.7211, 1.995e-08, 0.7211, 0.998, 0.5822, 0.998, 0.6659, 0.9967, 0.6659, 0.9967, 0.5822, 0.5294, 0.3398, 0.4457, 0.3398, 0.4457, 0.2562, 0.5294, 0.2562, 0.5294, 0.2562, 0.4457, 0.2562, 0.4457, 0.2465, 0.5294, 0.2465, 0.2686, 0.503, 0.2783, 0.503, 0.2783, 0.5072, 0.2686, 0.5072, 0.008281, 1.0, 0.008281, 0.9163, 0.01242, 0.9163, 0.01242, 1.0, 0.7037, 0.3525, 0.62, 0.3525, 0.62, 0.3484, 0.7037, 0.3484, 0.451, 0.4622, 0.5347, 0.4622, 0.5347, 0.4664, 0.451, 0.4664, 0.9583, 0.08366, 0.8746, 0.08366, 0.8746, 0.0, 0.9583, 2.693e-07, 0.9508, 0.55, 0.9508, 0.4664, 0.965, 0.4664, 0.965, 0.55, 0.1703, 0.7381, 0.1703, 0.6544, 0.1844, 0.6544, 0.1844, 0.7381, 0.1703, 0.6544, 0.1703, 0.5708, 0.1844, 0.5708, 0.1844, 0.6544, 0.8649, 0.9782, 0.7813, 0.9782, 0.7813, 0.8945, 0.8649, 0.8945, 0.9696, 0.08366, 0.9696, 0.0, 0.9784, 0.0, 0.9784, 0.08366, 0.9737, 0.9169, 0.9737, 0.8332, 0.9825, 0.8332, 0.9825, 0.9169, 0.9801, 0.5822, 0.9801, 0.6659, 0.9713, 0.6659, 0.9713, 0.5822, 0.5251, 0.8999, 0.4414, 0.8999, 0.4414, 0.8162, 0.5251, 0.8162, 0.9696, 0.0, 0.9696, 0.08366, 0.9583, 0.08366, 0.9583, 9.973e-09, 0.966, 0.315, 0.966, 0.2313, 0.9774, 0.2313, 0.9774, 0.315, 0.965, 0.55, 0.965, 0.4664, 0.9763, 0.4664, 0.9763, 0.55, 0.6102, 0.8954, 0.6102, 0.979, 0.5265, 0.979, 0.5265, 0.8954, 0.2969, 0.3915, 0.2969, 0.3078, 0.3025, 0.3078, 0.3025, 0.3915, 0.9542, 0.5822, 0.9542, 0.6659, 0.9486, 0.6659, 0.9486, 0.5822, 0.9871, 0.55, 0.9871, 0.4664, 0.9927, 0.4664, 0.9927, 0.55, 0.4389, 0.911, 0.4389, 0.9946, 0.3553, 0.9946, 0.3553, 0.911, 0.9561, 0.432, 0.9561, 0.3484, 0.968, 0.3484, 0.968, 0.432, 0.9566, 0.2013, 0.9566, 0.1176, 0.9685, 0.1176, 0.9685, 0.2013, 0.3577, 0.5923, 0.4414, 0.5923, 0.4414, 0.6042, 0.3577, 0.6042, 0.5251, 0.9835, 0.4414, 0.9835, 0.4414, 0.8999, 0.5251, 0.8999, 0.9893, 0.0, 0.9893, 0.08366, 0.9837, 0.08366, 0.9837, 0.0, 0.9918, 0.6659, 0.9918, 0.7496, 0.9862, 0.7496, 0.9862, 0.6659, 0.6198, 0.1115, 0.7034, 0.1115, 0.7034, 0.1172, 0.6198, 0.1172, 0.6139, 0.8963, 0.6976, 0.8963, 0.6976, 0.9799, 0.6139, 0.9799, 0.3577, 0.4622, 0.4414, 0.4622, 0.4414, 0.4808, 0.3577, 0.4808, 0.9671, 0.7496, 0.9671, 0.8332, 0.9486, 0.8332, 0.9486, 0.7496, 0.3563, 0.2295, 0.3563, 0.3132, 0.3377, 0.3132, 0.3377, 0.2295])
me_base1.materials.append(mat_material)
me_base1.use_remesh_preserve_volume = False
me_base1.use_remesh_preserve_attributes = False
me_base1.use_mirror_vertex_groups = False
me_base1.update()

# ---- objects
ob_base1 = bpy.data.objects.new('base1', me_base1)

# ---- transforms, parenting, visibility, modifiers, constraints
ob_base1.location = (0.0, 0.0, 0.0)
ob_base1.lock_rotations_4d = False
ob_base1.empty_display_type = 'ARROWS'
ob_base1.lineart.crease_threshold = 0.0

# ---- collection membership
col_collection_1.objects.link(ob_base1)

# ---- scene / render settings (as saved in the file)
scene.frame_start = 1; scene.frame_end = 250; scene.frame_set(50)
scene.render.engine = 'CYCLES'
scene.render.resolution_percentage = 50
scene.render.dither_intensity = 0.0
scene.cycles.use_denoising = False
scene.cycles.samples = 128
scene.cycles.sampling_pattern = 'TABULATED_SOBOL'
scene.cycles.use_adaptive_sampling = False
scene.cycles.use_light_tree = False
scene.cycles.blur_glossy = 0.0
scene.cycles.sample_clamp_indirect = 0.0
scene.cycles.bake_type = 'NORMAL'
scene.view_settings.view_transform = 'Standard'
bpy.context.view_layer.update()

# ---- added for rendering (the .blend has no active camera and no usable light): camera, sun
cam_auto = bpy.data.cameras.new('AutoCamera')
cam_auto.lens = 50.0
cam_auto.sensor_width = 36.0
cam_auto.clip_end = 1000.0
ob_auto_camera = bpy.data.objects.new('AutoCamera', cam_auto)
scene.collection.objects.link(ob_auto_camera)
ob_auto_camera.location = (23.5089, -27.9927, 18.6446)
ob_auto_camera.rotation_euler = (1.09748, -7.21219e-08, 0.694738)
scene.camera = ob_auto_camera
light_auto_sun = bpy.data.lights.new('AutoSun', 'SUN')
light_auto_sun.energy = 3.0
light_auto_sun.angle = 0.0523599
ob_auto_sun = bpy.data.objects.new('AutoSun', light_auto_sun)
scene.collection.objects.link(ob_auto_sun)
ob_auto_sun.rotation_euler = (0.872665, 0.174533, 0.523599)
bpy.context.view_layer.update()
